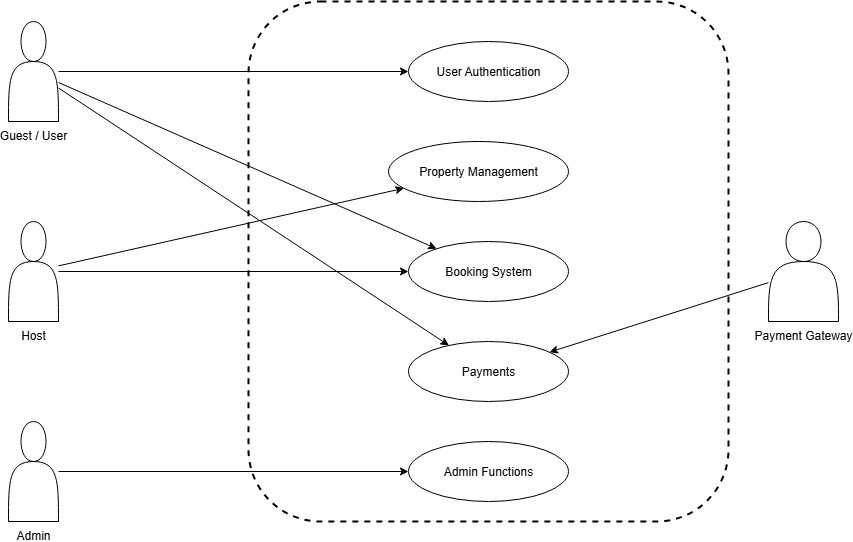

The diagram above was exported from draw.io. Its source (the exported page's mxGraphModel, read from the mxfile embedded in the PNG):
<mxGraphModel dx="1025" dy="509" grid="1" gridSize="10" guides="1" tooltips="1" connect="1" arrows="1" fold="1" page="1" pageScale="1" pageWidth="850" pageHeight="1100" math="0" shadow="0">
  <root>
    <mxCell id="0" />
    <mxCell id="1" parent="0" />
    <mxCell id="5fZJyCiyCdVasO2U1NMi-19" value="Airbnb System" style="shape=rectangle;whiteSpace=wrap;rounded=1;strokeWidth=2;dashed=1;strokeColor=#000000;fillColor=#ffffff;" vertex="1" parent="1">
      <mxGeometry x="430" y="150" width="480" height="520" as="geometry" />
    </mxCell>
    <mxCell id="5fZJyCiyCdVasO2U1NMi-20" value="User Authentication" style="ellipse;whiteSpace=wrap;html=1;" vertex="1" parent="5fZJyCiyCdVasO2U1NMi-19">
      <mxGeometry x="160" y="40" width="160" height="60" as="geometry" />
    </mxCell>
    <mxCell id="5fZJyCiyCdVasO2U1NMi-21" value="Property Management" style="ellipse;whiteSpace=wrap;html=1;" vertex="1" parent="5fZJyCiyCdVasO2U1NMi-19">
      <mxGeometry x="140" y="140" width="180" height="60" as="geometry" />
    </mxCell>
    <mxCell id="5fZJyCiyCdVasO2U1NMi-22" value="Booking System" style="ellipse;whiteSpace=wrap;html=1;" vertex="1" parent="5fZJyCiyCdVasO2U1NMi-19">
      <mxGeometry x="160" y="240" width="160" height="60" as="geometry" />
    </mxCell>
    <mxCell id="5fZJyCiyCdVasO2U1NMi-23" value="Payments" style="ellipse;whiteSpace=wrap;html=1;" vertex="1" parent="5fZJyCiyCdVasO2U1NMi-19">
      <mxGeometry x="160" y="340" width="160" height="60" as="geometry" />
    </mxCell>
    <mxCell id="5fZJyCiyCdVasO2U1NMi-24" value="Admin Functions" style="ellipse;whiteSpace=wrap;html=1;" vertex="1" parent="5fZJyCiyCdVasO2U1NMi-19">
      <mxGeometry x="160" y="440" width="160" height="60" as="geometry" />
    </mxCell>
    <mxCell id="5fZJyCiyCdVasO2U1NMi-25" value="Guest / User" style="shape=actor;verticalLabelPosition=bottom;verticalAlign=top;" vertex="1" parent="1">
      <mxGeometry x="190" y="170" width="50" height="100" as="geometry" />
    </mxCell>
    <mxCell id="5fZJyCiyCdVasO2U1NMi-26" value="Host" style="shape=actor;verticalLabelPosition=bottom;verticalAlign=top;" vertex="1" parent="1">
      <mxGeometry x="190" y="370" width="50" height="100" as="geometry" />
    </mxCell>
    <mxCell id="5fZJyCiyCdVasO2U1NMi-27" value="Admin" style="shape=actor;verticalLabelPosition=bottom;verticalAlign=top;" vertex="1" parent="1">
      <mxGeometry x="190" y="570" width="50" height="100" as="geometry" />
    </mxCell>
    <mxCell id="5fZJyCiyCdVasO2U1NMi-28" value="Payment Gateway" style="shape=actor;verticalLabelPosition=bottom;verticalAlign=top;" vertex="1" parent="1">
      <mxGeometry x="950" y="370" width="70" height="100" as="geometry" />
    </mxCell>
    <mxCell id="5fZJyCiyCdVasO2U1NMi-29" edge="1" parent="1" source="5fZJyCiyCdVasO2U1NMi-25" target="5fZJyCiyCdVasO2U1NMi-20">
      <mxGeometry relative="1" as="geometry" />
    </mxCell>
    <mxCell id="5fZJyCiyCdVasO2U1NMi-30" edge="1" parent="1" source="5fZJyCiyCdVasO2U1NMi-25" target="5fZJyCiyCdVasO2U1NMi-22">
      <mxGeometry relative="1" as="geometry" />
    </mxCell>
    <mxCell id="5fZJyCiyCdVasO2U1NMi-31" edge="1" parent="1" source="5fZJyCiyCdVasO2U1NMi-25" target="5fZJyCiyCdVasO2U1NMi-23">
      <mxGeometry relative="1" as="geometry" />
    </mxCell>
    <mxCell id="5fZJyCiyCdVasO2U1NMi-32" edge="1" parent="1" source="5fZJyCiyCdVasO2U1NMi-26" target="5fZJyCiyCdVasO2U1NMi-21">
      <mxGeometry relative="1" as="geometry" />
    </mxCell>
    <mxCell id="5fZJyCiyCdVasO2U1NMi-33" edge="1" parent="1" source="5fZJyCiyCdVasO2U1NMi-26" target="5fZJyCiyCdVasO2U1NMi-22">
      <mxGeometry relative="1" as="geometry" />
    </mxCell>
    <mxCell id="5fZJyCiyCdVasO2U1NMi-34" edge="1" parent="1" source="5fZJyCiyCdVasO2U1NMi-27" target="5fZJyCiyCdVasO2U1NMi-24">
      <mxGeometry relative="1" as="geometry" />
    </mxCell>
    <mxCell id="5fZJyCiyCdVasO2U1NMi-35" edge="1" parent="1" source="5fZJyCiyCdVasO2U1NMi-28" target="5fZJyCiyCdVasO2U1NMi-23">
      <mxGeometry relative="1" as="geometry" />
    </mxCell>
  </root>
</mxGraphModel>